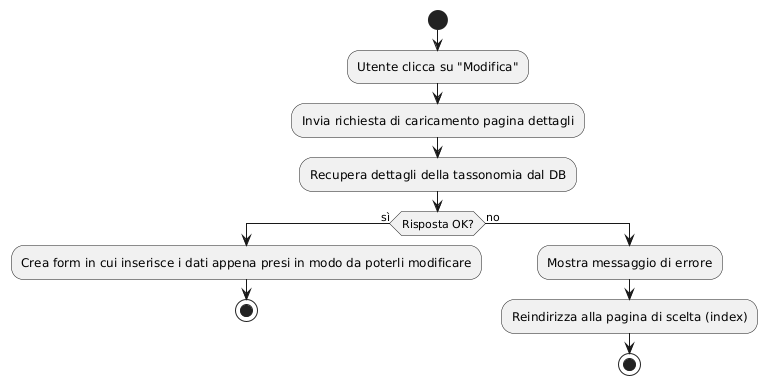

The diagram above was rendered by PlantUML. Its source (embedded in the PNG):
@startuml
start
:Utente clicca su "Modifica";
:Invia richiesta di caricamento pagina dettagli;
:Recupera dettagli della tassonomia dal DB;
if (Risposta OK?) then (sì)
  :Crea form in cui inserisce i dati appena presi in modo da poterli modificare;
  stop
else (no)
  :Mostra messaggio di errore;
  :Reindirizza alla pagina di scelta (index);
  stop
endif
@enduml